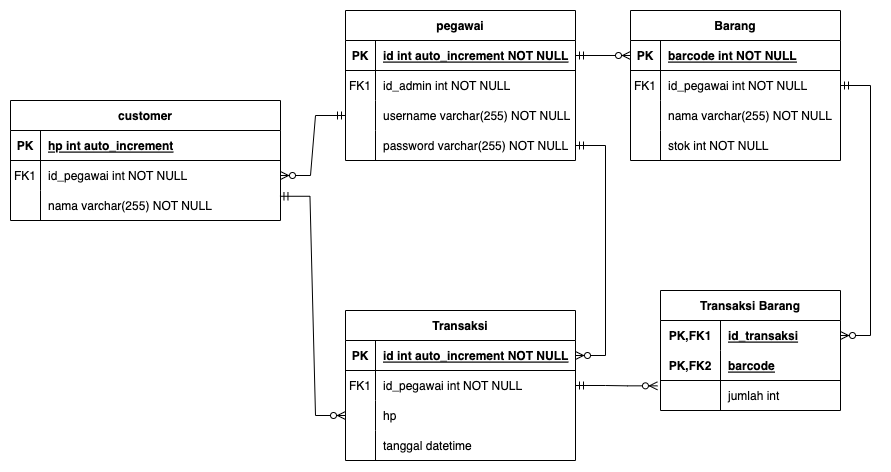

The diagram above was exported from draw.io. Its source (the exported page's mxGraphModel, read from the mxfile embedded in the PNG):
<mxGraphModel dx="1158" dy="608" grid="1" gridSize="10" guides="1" tooltips="1" connect="1" arrows="1" fold="1" page="1" pageScale="1" pageWidth="1169" pageHeight="827" math="0" shadow="0">
  <root>
    <mxCell id="0" />
    <mxCell id="1" parent="0" />
    <mxCell id="NSyZqQZ-7DD6i-QEKZHK-14" value="pegawai" style="shape=table;startSize=30;container=1;collapsible=1;childLayout=tableLayout;fixedRows=1;rowLines=0;fontStyle=1;align=center;resizeLast=1;" vertex="1" parent="1">
      <mxGeometry x="355" y="150" width="230" height="150" as="geometry" />
    </mxCell>
    <mxCell id="NSyZqQZ-7DD6i-QEKZHK-15" value="" style="shape=tableRow;horizontal=0;startSize=0;swimlaneHead=0;swimlaneBody=0;fillColor=none;collapsible=0;dropTarget=0;points=[[0,0.5],[1,0.5]];portConstraint=eastwest;top=0;left=0;right=0;bottom=1;" vertex="1" parent="NSyZqQZ-7DD6i-QEKZHK-14">
      <mxGeometry y="30" width="230" height="30" as="geometry" />
    </mxCell>
    <mxCell id="NSyZqQZ-7DD6i-QEKZHK-16" value="PK" style="shape=partialRectangle;connectable=0;fillColor=none;top=0;left=0;bottom=0;right=0;fontStyle=1;overflow=hidden;" vertex="1" parent="NSyZqQZ-7DD6i-QEKZHK-15">
      <mxGeometry width="30" height="30" as="geometry">
        <mxRectangle width="30" height="30" as="alternateBounds" />
      </mxGeometry>
    </mxCell>
    <mxCell id="NSyZqQZ-7DD6i-QEKZHK-17" value="id int auto_increment NOT NULL" style="shape=partialRectangle;connectable=0;fillColor=none;top=0;left=0;bottom=0;right=0;align=left;spacingLeft=6;fontStyle=5;overflow=hidden;" vertex="1" parent="NSyZqQZ-7DD6i-QEKZHK-15">
      <mxGeometry x="30" width="200" height="30" as="geometry">
        <mxRectangle width="200" height="30" as="alternateBounds" />
      </mxGeometry>
    </mxCell>
    <mxCell id="NSyZqQZ-7DD6i-QEKZHK-62" style="shape=tableRow;horizontal=0;startSize=0;swimlaneHead=0;swimlaneBody=0;fillColor=none;collapsible=0;dropTarget=0;points=[[0,0.5],[1,0.5]];portConstraint=eastwest;top=0;left=0;right=0;bottom=0;" vertex="1" parent="NSyZqQZ-7DD6i-QEKZHK-14">
      <mxGeometry y="60" width="230" height="30" as="geometry" />
    </mxCell>
    <mxCell id="NSyZqQZ-7DD6i-QEKZHK-63" value="FK1" style="shape=partialRectangle;connectable=0;fillColor=none;top=0;left=0;bottom=0;right=0;editable=1;overflow=hidden;" vertex="1" parent="NSyZqQZ-7DD6i-QEKZHK-62">
      <mxGeometry width="30" height="30" as="geometry">
        <mxRectangle width="30" height="30" as="alternateBounds" />
      </mxGeometry>
    </mxCell>
    <mxCell id="NSyZqQZ-7DD6i-QEKZHK-64" value="id_admin int NOT NULL" style="shape=partialRectangle;connectable=0;fillColor=none;top=0;left=0;bottom=0;right=0;align=left;spacingLeft=6;overflow=hidden;" vertex="1" parent="NSyZqQZ-7DD6i-QEKZHK-62">
      <mxGeometry x="30" width="200" height="30" as="geometry">
        <mxRectangle width="200" height="30" as="alternateBounds" />
      </mxGeometry>
    </mxCell>
    <mxCell id="NSyZqQZ-7DD6i-QEKZHK-18" value="" style="shape=tableRow;horizontal=0;startSize=0;swimlaneHead=0;swimlaneBody=0;fillColor=none;collapsible=0;dropTarget=0;points=[[0,0.5],[1,0.5]];portConstraint=eastwest;top=0;left=0;right=0;bottom=0;" vertex="1" parent="NSyZqQZ-7DD6i-QEKZHK-14">
      <mxGeometry y="90" width="230" height="30" as="geometry" />
    </mxCell>
    <mxCell id="NSyZqQZ-7DD6i-QEKZHK-19" value="" style="shape=partialRectangle;connectable=0;fillColor=none;top=0;left=0;bottom=0;right=0;editable=1;overflow=hidden;" vertex="1" parent="NSyZqQZ-7DD6i-QEKZHK-18">
      <mxGeometry width="30" height="30" as="geometry">
        <mxRectangle width="30" height="30" as="alternateBounds" />
      </mxGeometry>
    </mxCell>
    <mxCell id="NSyZqQZ-7DD6i-QEKZHK-20" value="username varchar(255) NOT NULL" style="shape=partialRectangle;connectable=0;fillColor=none;top=0;left=0;bottom=0;right=0;align=left;spacingLeft=6;overflow=hidden;" vertex="1" parent="NSyZqQZ-7DD6i-QEKZHK-18">
      <mxGeometry x="30" width="200" height="30" as="geometry">
        <mxRectangle width="200" height="30" as="alternateBounds" />
      </mxGeometry>
    </mxCell>
    <mxCell id="NSyZqQZ-7DD6i-QEKZHK-21" value="" style="shape=tableRow;horizontal=0;startSize=0;swimlaneHead=0;swimlaneBody=0;fillColor=none;collapsible=0;dropTarget=0;points=[[0,0.5],[1,0.5]];portConstraint=eastwest;top=0;left=0;right=0;bottom=0;" vertex="1" parent="NSyZqQZ-7DD6i-QEKZHK-14">
      <mxGeometry y="120" width="230" height="30" as="geometry" />
    </mxCell>
    <mxCell id="NSyZqQZ-7DD6i-QEKZHK-22" value="" style="shape=partialRectangle;connectable=0;fillColor=none;top=0;left=0;bottom=0;right=0;editable=1;overflow=hidden;" vertex="1" parent="NSyZqQZ-7DD6i-QEKZHK-21">
      <mxGeometry width="30" height="30" as="geometry">
        <mxRectangle width="30" height="30" as="alternateBounds" />
      </mxGeometry>
    </mxCell>
    <mxCell id="NSyZqQZ-7DD6i-QEKZHK-23" value="password varchar(255) NOT NULL" style="shape=partialRectangle;connectable=0;fillColor=none;top=0;left=0;bottom=0;right=0;align=left;spacingLeft=6;overflow=hidden;" vertex="1" parent="NSyZqQZ-7DD6i-QEKZHK-21">
      <mxGeometry x="30" width="200" height="30" as="geometry">
        <mxRectangle width="200" height="30" as="alternateBounds" />
      </mxGeometry>
    </mxCell>
    <mxCell id="NSyZqQZ-7DD6i-QEKZHK-30" value="customer" style="shape=table;startSize=30;container=1;collapsible=1;childLayout=tableLayout;fixedRows=1;rowLines=0;fontStyle=1;align=center;resizeLast=1;" vertex="1" parent="1">
      <mxGeometry x="20" y="240" width="270" height="120" as="geometry" />
    </mxCell>
    <mxCell id="NSyZqQZ-7DD6i-QEKZHK-31" value="" style="shape=tableRow;horizontal=0;startSize=0;swimlaneHead=0;swimlaneBody=0;fillColor=none;collapsible=0;dropTarget=0;points=[[0,0.5],[1,0.5]];portConstraint=eastwest;top=0;left=0;right=0;bottom=1;" vertex="1" parent="NSyZqQZ-7DD6i-QEKZHK-30">
      <mxGeometry y="30" width="270" height="30" as="geometry" />
    </mxCell>
    <mxCell id="NSyZqQZ-7DD6i-QEKZHK-32" value="PK" style="shape=partialRectangle;connectable=0;fillColor=none;top=0;left=0;bottom=0;right=0;fontStyle=1;overflow=hidden;" vertex="1" parent="NSyZqQZ-7DD6i-QEKZHK-31">
      <mxGeometry width="30" height="30" as="geometry">
        <mxRectangle width="30" height="30" as="alternateBounds" />
      </mxGeometry>
    </mxCell>
    <mxCell id="NSyZqQZ-7DD6i-QEKZHK-33" value="hp int auto_increment" style="shape=partialRectangle;connectable=0;fillColor=none;top=0;left=0;bottom=0;right=0;align=left;spacingLeft=6;fontStyle=5;overflow=hidden;" vertex="1" parent="NSyZqQZ-7DD6i-QEKZHK-31">
      <mxGeometry x="30" width="240" height="30" as="geometry">
        <mxRectangle width="240" height="30" as="alternateBounds" />
      </mxGeometry>
    </mxCell>
    <mxCell id="NSyZqQZ-7DD6i-QEKZHK-78" style="shape=tableRow;horizontal=0;startSize=0;swimlaneHead=0;swimlaneBody=0;fillColor=none;collapsible=0;dropTarget=0;points=[[0,0.5],[1,0.5]];portConstraint=eastwest;top=0;left=0;right=0;bottom=0;" vertex="1" parent="NSyZqQZ-7DD6i-QEKZHK-30">
      <mxGeometry y="60" width="270" height="30" as="geometry" />
    </mxCell>
    <mxCell id="NSyZqQZ-7DD6i-QEKZHK-79" value="FK1" style="shape=partialRectangle;connectable=0;fillColor=none;top=0;left=0;bottom=0;right=0;editable=1;overflow=hidden;" vertex="1" parent="NSyZqQZ-7DD6i-QEKZHK-78">
      <mxGeometry width="30" height="30" as="geometry">
        <mxRectangle width="30" height="30" as="alternateBounds" />
      </mxGeometry>
    </mxCell>
    <mxCell id="NSyZqQZ-7DD6i-QEKZHK-80" value="id_pegawai int NOT NULL" style="shape=partialRectangle;connectable=0;fillColor=none;top=0;left=0;bottom=0;right=0;align=left;spacingLeft=6;overflow=hidden;" vertex="1" parent="NSyZqQZ-7DD6i-QEKZHK-78">
      <mxGeometry x="30" width="240" height="30" as="geometry">
        <mxRectangle width="240" height="30" as="alternateBounds" />
      </mxGeometry>
    </mxCell>
    <mxCell id="NSyZqQZ-7DD6i-QEKZHK-40" value="" style="shape=tableRow;horizontal=0;startSize=0;swimlaneHead=0;swimlaneBody=0;fillColor=none;collapsible=0;dropTarget=0;points=[[0,0.5],[1,0.5]];portConstraint=eastwest;top=0;left=0;right=0;bottom=0;" vertex="1" parent="NSyZqQZ-7DD6i-QEKZHK-30">
      <mxGeometry y="90" width="270" height="30" as="geometry" />
    </mxCell>
    <mxCell id="NSyZqQZ-7DD6i-QEKZHK-41" value="" style="shape=partialRectangle;connectable=0;fillColor=none;top=0;left=0;bottom=0;right=0;editable=1;overflow=hidden;" vertex="1" parent="NSyZqQZ-7DD6i-QEKZHK-40">
      <mxGeometry width="30" height="30" as="geometry">
        <mxRectangle width="30" height="30" as="alternateBounds" />
      </mxGeometry>
    </mxCell>
    <mxCell id="NSyZqQZ-7DD6i-QEKZHK-42" value="nama varchar(255) NOT NULL" style="shape=partialRectangle;connectable=0;fillColor=none;top=0;left=0;bottom=0;right=0;align=left;spacingLeft=6;overflow=hidden;" vertex="1" parent="NSyZqQZ-7DD6i-QEKZHK-40">
      <mxGeometry x="30" width="240" height="30" as="geometry">
        <mxRectangle width="240" height="30" as="alternateBounds" />
      </mxGeometry>
    </mxCell>
    <mxCell id="NSyZqQZ-7DD6i-QEKZHK-49" value="Barang" style="shape=table;startSize=30;container=1;collapsible=1;childLayout=tableLayout;fixedRows=1;rowLines=0;fontStyle=1;align=center;resizeLast=1;" vertex="1" parent="1">
      <mxGeometry x="640" y="150" width="210" height="150" as="geometry" />
    </mxCell>
    <mxCell id="NSyZqQZ-7DD6i-QEKZHK-50" value="" style="shape=tableRow;horizontal=0;startSize=0;swimlaneHead=0;swimlaneBody=0;fillColor=none;collapsible=0;dropTarget=0;points=[[0,0.5],[1,0.5]];portConstraint=eastwest;top=0;left=0;right=0;bottom=1;" vertex="1" parent="NSyZqQZ-7DD6i-QEKZHK-49">
      <mxGeometry y="30" width="210" height="30" as="geometry" />
    </mxCell>
    <mxCell id="NSyZqQZ-7DD6i-QEKZHK-51" value="PK" style="shape=partialRectangle;connectable=0;fillColor=none;top=0;left=0;bottom=0;right=0;fontStyle=1;overflow=hidden;" vertex="1" parent="NSyZqQZ-7DD6i-QEKZHK-50">
      <mxGeometry width="30" height="30" as="geometry">
        <mxRectangle width="30" height="30" as="alternateBounds" />
      </mxGeometry>
    </mxCell>
    <mxCell id="NSyZqQZ-7DD6i-QEKZHK-52" value="barcode int NOT NULL" style="shape=partialRectangle;connectable=0;fillColor=none;top=0;left=0;bottom=0;right=0;align=left;spacingLeft=6;fontStyle=5;overflow=hidden;" vertex="1" parent="NSyZqQZ-7DD6i-QEKZHK-50">
      <mxGeometry x="30" width="180" height="30" as="geometry">
        <mxRectangle width="180" height="30" as="alternateBounds" />
      </mxGeometry>
    </mxCell>
    <mxCell id="NSyZqQZ-7DD6i-QEKZHK-81" style="shape=tableRow;horizontal=0;startSize=0;swimlaneHead=0;swimlaneBody=0;fillColor=none;collapsible=0;dropTarget=0;points=[[0,0.5],[1,0.5]];portConstraint=eastwest;top=0;left=0;right=0;bottom=0;" vertex="1" parent="NSyZqQZ-7DD6i-QEKZHK-49">
      <mxGeometry y="60" width="210" height="30" as="geometry" />
    </mxCell>
    <mxCell id="NSyZqQZ-7DD6i-QEKZHK-82" value="FK1" style="shape=partialRectangle;connectable=0;fillColor=none;top=0;left=0;bottom=0;right=0;editable=1;overflow=hidden;" vertex="1" parent="NSyZqQZ-7DD6i-QEKZHK-81">
      <mxGeometry width="30" height="30" as="geometry">
        <mxRectangle width="30" height="30" as="alternateBounds" />
      </mxGeometry>
    </mxCell>
    <mxCell id="NSyZqQZ-7DD6i-QEKZHK-83" value="id_pegawai int NOT NULL" style="shape=partialRectangle;connectable=0;fillColor=none;top=0;left=0;bottom=0;right=0;align=left;spacingLeft=6;overflow=hidden;" vertex="1" parent="NSyZqQZ-7DD6i-QEKZHK-81">
      <mxGeometry x="30" width="180" height="30" as="geometry">
        <mxRectangle width="180" height="30" as="alternateBounds" />
      </mxGeometry>
    </mxCell>
    <mxCell id="NSyZqQZ-7DD6i-QEKZHK-53" value="" style="shape=tableRow;horizontal=0;startSize=0;swimlaneHead=0;swimlaneBody=0;fillColor=none;collapsible=0;dropTarget=0;points=[[0,0.5],[1,0.5]];portConstraint=eastwest;top=0;left=0;right=0;bottom=0;" vertex="1" parent="NSyZqQZ-7DD6i-QEKZHK-49">
      <mxGeometry y="90" width="210" height="30" as="geometry" />
    </mxCell>
    <mxCell id="NSyZqQZ-7DD6i-QEKZHK-54" value="" style="shape=partialRectangle;connectable=0;fillColor=none;top=0;left=0;bottom=0;right=0;editable=1;overflow=hidden;" vertex="1" parent="NSyZqQZ-7DD6i-QEKZHK-53">
      <mxGeometry width="30" height="30" as="geometry">
        <mxRectangle width="30" height="30" as="alternateBounds" />
      </mxGeometry>
    </mxCell>
    <mxCell id="NSyZqQZ-7DD6i-QEKZHK-55" value="nama varchar(255) NOT NULL" style="shape=partialRectangle;connectable=0;fillColor=none;top=0;left=0;bottom=0;right=0;align=left;spacingLeft=6;overflow=hidden;" vertex="1" parent="NSyZqQZ-7DD6i-QEKZHK-53">
      <mxGeometry x="30" width="180" height="30" as="geometry">
        <mxRectangle width="180" height="30" as="alternateBounds" />
      </mxGeometry>
    </mxCell>
    <mxCell id="NSyZqQZ-7DD6i-QEKZHK-56" value="" style="shape=tableRow;horizontal=0;startSize=0;swimlaneHead=0;swimlaneBody=0;fillColor=none;collapsible=0;dropTarget=0;points=[[0,0.5],[1,0.5]];portConstraint=eastwest;top=0;left=0;right=0;bottom=0;" vertex="1" parent="NSyZqQZ-7DD6i-QEKZHK-49">
      <mxGeometry y="120" width="210" height="30" as="geometry" />
    </mxCell>
    <mxCell id="NSyZqQZ-7DD6i-QEKZHK-57" value="" style="shape=partialRectangle;connectable=0;fillColor=none;top=0;left=0;bottom=0;right=0;editable=1;overflow=hidden;" vertex="1" parent="NSyZqQZ-7DD6i-QEKZHK-56">
      <mxGeometry width="30" height="30" as="geometry">
        <mxRectangle width="30" height="30" as="alternateBounds" />
      </mxGeometry>
    </mxCell>
    <mxCell id="NSyZqQZ-7DD6i-QEKZHK-58" value="stok int NOT NULL" style="shape=partialRectangle;connectable=0;fillColor=none;top=0;left=0;bottom=0;right=0;align=left;spacingLeft=6;overflow=hidden;" vertex="1" parent="NSyZqQZ-7DD6i-QEKZHK-56">
      <mxGeometry x="30" width="180" height="30" as="geometry">
        <mxRectangle width="180" height="30" as="alternateBounds" />
      </mxGeometry>
    </mxCell>
    <mxCell id="NSyZqQZ-7DD6i-QEKZHK-85" value="" style="edgeStyle=entityRelationEdgeStyle;fontSize=12;html=1;endArrow=ERzeroToMany;startArrow=ERmandOne;rounded=0;exitX=1;exitY=0.5;exitDx=0;exitDy=0;entryX=0;entryY=0.5;entryDx=0;entryDy=0;" edge="1" parent="1" source="NSyZqQZ-7DD6i-QEKZHK-15" target="NSyZqQZ-7DD6i-QEKZHK-50">
      <mxGeometry width="100" height="100" relative="1" as="geometry">
        <mxPoint x="705" y="240" as="sourcePoint" />
        <mxPoint x="585" y="390" as="targetPoint" />
      </mxGeometry>
    </mxCell>
    <mxCell id="NSyZqQZ-7DD6i-QEKZHK-86" value="" style="edgeStyle=entityRelationEdgeStyle;fontSize=12;html=1;endArrow=ERzeroToMany;startArrow=ERmandOne;rounded=0;entryX=1;entryY=0.5;entryDx=0;entryDy=0;exitX=0;exitY=0.5;exitDx=0;exitDy=0;" edge="1" parent="1" source="NSyZqQZ-7DD6i-QEKZHK-18" target="NSyZqQZ-7DD6i-QEKZHK-78">
      <mxGeometry width="100" height="100" relative="1" as="geometry">
        <mxPoint x="620" y="240" as="sourcePoint" />
        <mxPoint x="550" y="370" as="targetPoint" />
      </mxGeometry>
    </mxCell>
    <mxCell id="NSyZqQZ-7DD6i-QEKZHK-88" value="Transaksi" style="shape=table;startSize=30;container=1;collapsible=1;childLayout=tableLayout;fixedRows=1;rowLines=0;fontStyle=1;align=center;resizeLast=1;flipH=0;" vertex="1" parent="1">
      <mxGeometry x="355" y="450" width="230" height="150" as="geometry" />
    </mxCell>
    <mxCell id="NSyZqQZ-7DD6i-QEKZHK-89" value="" style="shape=tableRow;horizontal=0;startSize=0;swimlaneHead=0;swimlaneBody=0;fillColor=none;collapsible=0;dropTarget=0;points=[[0,0.5],[1,0.5]];portConstraint=eastwest;top=0;left=0;right=0;bottom=1;" vertex="1" parent="NSyZqQZ-7DD6i-QEKZHK-88">
      <mxGeometry y="30" width="230" height="30" as="geometry" />
    </mxCell>
    <mxCell id="NSyZqQZ-7DD6i-QEKZHK-90" value="PK" style="shape=partialRectangle;connectable=0;fillColor=none;top=0;left=0;bottom=0;right=0;fontStyle=1;overflow=hidden;" vertex="1" parent="NSyZqQZ-7DD6i-QEKZHK-89">
      <mxGeometry width="30" height="30" as="geometry">
        <mxRectangle width="30" height="30" as="alternateBounds" />
      </mxGeometry>
    </mxCell>
    <mxCell id="NSyZqQZ-7DD6i-QEKZHK-91" value="id int auto_increment NOT NULL" style="shape=partialRectangle;connectable=0;fillColor=none;top=0;left=0;bottom=0;right=0;align=left;spacingLeft=6;fontStyle=5;overflow=hidden;" vertex="1" parent="NSyZqQZ-7DD6i-QEKZHK-89">
      <mxGeometry x="30" width="200" height="30" as="geometry">
        <mxRectangle width="200" height="30" as="alternateBounds" />
      </mxGeometry>
    </mxCell>
    <mxCell id="NSyZqQZ-7DD6i-QEKZHK-92" value="" style="shape=tableRow;horizontal=0;startSize=0;swimlaneHead=0;swimlaneBody=0;fillColor=none;collapsible=0;dropTarget=0;points=[[0,0.5],[1,0.5]];portConstraint=eastwest;top=0;left=0;right=0;bottom=0;" vertex="1" parent="NSyZqQZ-7DD6i-QEKZHK-88">
      <mxGeometry y="60" width="230" height="30" as="geometry" />
    </mxCell>
    <mxCell id="NSyZqQZ-7DD6i-QEKZHK-93" value="FK1" style="shape=partialRectangle;connectable=0;fillColor=none;top=0;left=0;bottom=0;right=0;editable=1;overflow=hidden;" vertex="1" parent="NSyZqQZ-7DD6i-QEKZHK-92">
      <mxGeometry width="30" height="30" as="geometry">
        <mxRectangle width="30" height="30" as="alternateBounds" />
      </mxGeometry>
    </mxCell>
    <mxCell id="NSyZqQZ-7DD6i-QEKZHK-94" value="id_pegawai int NOT NULL" style="shape=partialRectangle;connectable=0;fillColor=none;top=0;left=0;bottom=0;right=0;align=left;spacingLeft=6;overflow=hidden;" vertex="1" parent="NSyZqQZ-7DD6i-QEKZHK-92">
      <mxGeometry x="30" width="200" height="30" as="geometry">
        <mxRectangle width="200" height="30" as="alternateBounds" />
      </mxGeometry>
    </mxCell>
    <mxCell id="NSyZqQZ-7DD6i-QEKZHK-138" style="shape=tableRow;horizontal=0;startSize=0;swimlaneHead=0;swimlaneBody=0;fillColor=none;collapsible=0;dropTarget=0;points=[[0,0.5],[1,0.5]];portConstraint=eastwest;top=0;left=0;right=0;bottom=0;" vertex="1" parent="NSyZqQZ-7DD6i-QEKZHK-88">
      <mxGeometry y="90" width="230" height="30" as="geometry" />
    </mxCell>
    <mxCell id="NSyZqQZ-7DD6i-QEKZHK-139" style="shape=partialRectangle;connectable=0;fillColor=none;top=0;left=0;bottom=0;right=0;editable=1;overflow=hidden;" vertex="1" parent="NSyZqQZ-7DD6i-QEKZHK-138">
      <mxGeometry width="30" height="30" as="geometry">
        <mxRectangle width="30" height="30" as="alternateBounds" />
      </mxGeometry>
    </mxCell>
    <mxCell id="NSyZqQZ-7DD6i-QEKZHK-140" value="hp" style="shape=partialRectangle;connectable=0;fillColor=none;top=0;left=0;bottom=0;right=0;align=left;spacingLeft=6;overflow=hidden;" vertex="1" parent="NSyZqQZ-7DD6i-QEKZHK-138">
      <mxGeometry x="30" width="200" height="30" as="geometry">
        <mxRectangle width="200" height="30" as="alternateBounds" />
      </mxGeometry>
    </mxCell>
    <mxCell id="NSyZqQZ-7DD6i-QEKZHK-104" style="shape=tableRow;horizontal=0;startSize=0;swimlaneHead=0;swimlaneBody=0;fillColor=none;collapsible=0;dropTarget=0;points=[[0,0.5],[1,0.5]];portConstraint=eastwest;top=0;left=0;right=0;bottom=0;" vertex="1" parent="NSyZqQZ-7DD6i-QEKZHK-88">
      <mxGeometry y="120" width="230" height="30" as="geometry" />
    </mxCell>
    <mxCell id="NSyZqQZ-7DD6i-QEKZHK-105" style="shape=partialRectangle;connectable=0;fillColor=none;top=0;left=0;bottom=0;right=0;editable=1;overflow=hidden;" vertex="1" parent="NSyZqQZ-7DD6i-QEKZHK-104">
      <mxGeometry width="30" height="30" as="geometry">
        <mxRectangle width="30" height="30" as="alternateBounds" />
      </mxGeometry>
    </mxCell>
    <mxCell id="NSyZqQZ-7DD6i-QEKZHK-106" value="tanggal datetime" style="shape=partialRectangle;connectable=0;fillColor=none;top=0;left=0;bottom=0;right=0;align=left;spacingLeft=6;overflow=hidden;" vertex="1" parent="NSyZqQZ-7DD6i-QEKZHK-104">
      <mxGeometry x="30" width="200" height="30" as="geometry">
        <mxRectangle width="200" height="30" as="alternateBounds" />
      </mxGeometry>
    </mxCell>
    <mxCell id="NSyZqQZ-7DD6i-QEKZHK-110" value="Transaksi Barang" style="shape=table;startSize=30;container=1;collapsible=1;childLayout=tableLayout;fixedRows=1;rowLines=0;fontStyle=1;align=center;resizeLast=1;" vertex="1" parent="1">
      <mxGeometry x="670" y="430" width="180" height="120" as="geometry" />
    </mxCell>
    <mxCell id="NSyZqQZ-7DD6i-QEKZHK-111" value="" style="shape=tableRow;horizontal=0;startSize=0;swimlaneHead=0;swimlaneBody=0;fillColor=none;collapsible=0;dropTarget=0;points=[[0,0.5],[1,0.5]];portConstraint=eastwest;top=0;left=0;right=0;bottom=0;" vertex="1" parent="NSyZqQZ-7DD6i-QEKZHK-110">
      <mxGeometry y="30" width="180" height="30" as="geometry" />
    </mxCell>
    <mxCell id="NSyZqQZ-7DD6i-QEKZHK-112" value="PK,FK1" style="shape=partialRectangle;connectable=0;fillColor=none;top=0;left=0;bottom=0;right=0;fontStyle=1;overflow=hidden;" vertex="1" parent="NSyZqQZ-7DD6i-QEKZHK-111">
      <mxGeometry width="60" height="30" as="geometry">
        <mxRectangle width="60" height="30" as="alternateBounds" />
      </mxGeometry>
    </mxCell>
    <mxCell id="NSyZqQZ-7DD6i-QEKZHK-113" value="id_transaksi" style="shape=partialRectangle;connectable=0;fillColor=none;top=0;left=0;bottom=0;right=0;align=left;spacingLeft=6;fontStyle=5;overflow=hidden;" vertex="1" parent="NSyZqQZ-7DD6i-QEKZHK-111">
      <mxGeometry x="60" width="120" height="30" as="geometry">
        <mxRectangle width="120" height="30" as="alternateBounds" />
      </mxGeometry>
    </mxCell>
    <mxCell id="NSyZqQZ-7DD6i-QEKZHK-114" value="" style="shape=tableRow;horizontal=0;startSize=0;swimlaneHead=0;swimlaneBody=0;fillColor=none;collapsible=0;dropTarget=0;points=[[0,0.5],[1,0.5]];portConstraint=eastwest;top=0;left=0;right=0;bottom=1;" vertex="1" parent="NSyZqQZ-7DD6i-QEKZHK-110">
      <mxGeometry y="60" width="180" height="30" as="geometry" />
    </mxCell>
    <mxCell id="NSyZqQZ-7DD6i-QEKZHK-115" value="PK,FK2" style="shape=partialRectangle;connectable=0;fillColor=none;top=0;left=0;bottom=0;right=0;fontStyle=1;overflow=hidden;" vertex="1" parent="NSyZqQZ-7DD6i-QEKZHK-114">
      <mxGeometry width="60" height="30" as="geometry">
        <mxRectangle width="60" height="30" as="alternateBounds" />
      </mxGeometry>
    </mxCell>
    <mxCell id="NSyZqQZ-7DD6i-QEKZHK-116" value="barcode" style="shape=partialRectangle;connectable=0;fillColor=none;top=0;left=0;bottom=0;right=0;align=left;spacingLeft=6;fontStyle=5;overflow=hidden;" vertex="1" parent="NSyZqQZ-7DD6i-QEKZHK-114">
      <mxGeometry x="60" width="120" height="30" as="geometry">
        <mxRectangle width="120" height="30" as="alternateBounds" />
      </mxGeometry>
    </mxCell>
    <mxCell id="NSyZqQZ-7DD6i-QEKZHK-117" value="" style="shape=tableRow;horizontal=0;startSize=0;swimlaneHead=0;swimlaneBody=0;fillColor=none;collapsible=0;dropTarget=0;points=[[0,0.5],[1,0.5]];portConstraint=eastwest;top=0;left=0;right=0;bottom=0;" vertex="1" parent="NSyZqQZ-7DD6i-QEKZHK-110">
      <mxGeometry y="90" width="180" height="30" as="geometry" />
    </mxCell>
    <mxCell id="NSyZqQZ-7DD6i-QEKZHK-118" value="" style="shape=partialRectangle;connectable=0;fillColor=none;top=0;left=0;bottom=0;right=0;editable=1;overflow=hidden;" vertex="1" parent="NSyZqQZ-7DD6i-QEKZHK-117">
      <mxGeometry width="60" height="30" as="geometry">
        <mxRectangle width="60" height="30" as="alternateBounds" />
      </mxGeometry>
    </mxCell>
    <mxCell id="NSyZqQZ-7DD6i-QEKZHK-119" value="jumlah int " style="shape=partialRectangle;connectable=0;fillColor=none;top=0;left=0;bottom=0;right=0;align=left;spacingLeft=6;overflow=hidden;" vertex="1" parent="NSyZqQZ-7DD6i-QEKZHK-117">
      <mxGeometry x="60" width="120" height="30" as="geometry">
        <mxRectangle width="120" height="30" as="alternateBounds" />
      </mxGeometry>
    </mxCell>
    <mxCell id="NSyZqQZ-7DD6i-QEKZHK-124" value="" style="edgeStyle=entityRelationEdgeStyle;fontSize=12;html=1;endArrow=ERzeroToMany;startArrow=ERmandOne;rounded=0;exitX=1;exitY=0.5;exitDx=0;exitDy=0;entryX=1;entryY=0.5;entryDx=0;entryDy=0;" edge="1" parent="1" source="NSyZqQZ-7DD6i-QEKZHK-81" target="NSyZqQZ-7DD6i-QEKZHK-111">
      <mxGeometry width="100" height="100" relative="1" as="geometry">
        <mxPoint x="840" y="310" as="sourcePoint" />
        <mxPoint x="940" y="410" as="targetPoint" />
      </mxGeometry>
    </mxCell>
    <mxCell id="NSyZqQZ-7DD6i-QEKZHK-125" value="" style="edgeStyle=entityRelationEdgeStyle;fontSize=12;html=1;endArrow=ERzeroToMany;startArrow=ERmandOne;rounded=0;exitX=1;exitY=0.5;exitDx=0;exitDy=0;entryX=1;entryY=0.5;entryDx=0;entryDy=0;" edge="1" parent="1" source="NSyZqQZ-7DD6i-QEKZHK-21" target="NSyZqQZ-7DD6i-QEKZHK-89">
      <mxGeometry width="100" height="100" relative="1" as="geometry">
        <mxPoint x="340" y="330" as="sourcePoint" />
        <mxPoint x="260" y="590" as="targetPoint" />
      </mxGeometry>
    </mxCell>
    <mxCell id="NSyZqQZ-7DD6i-QEKZHK-137" value="" style="edgeStyle=entityRelationEdgeStyle;fontSize=12;html=1;endArrow=ERzeroToMany;startArrow=ERmandOne;rounded=0;exitX=1;exitY=0.5;exitDx=0;exitDy=0;entryX=-0.017;entryY=1.178;entryDx=0;entryDy=0;entryPerimeter=0;" edge="1" parent="1" source="NSyZqQZ-7DD6i-QEKZHK-92" target="NSyZqQZ-7DD6i-QEKZHK-114">
      <mxGeometry width="100" height="100" relative="1" as="geometry">
        <mxPoint x="440" y="410" as="sourcePoint" />
        <mxPoint x="540" y="310" as="targetPoint" />
      </mxGeometry>
    </mxCell>
    <mxCell id="NSyZqQZ-7DD6i-QEKZHK-141" value="" style="edgeStyle=entityRelationEdgeStyle;fontSize=12;html=1;endArrow=ERzeroToMany;startArrow=ERmandOne;rounded=0;exitX=0.998;exitY=0.192;exitDx=0;exitDy=0;exitPerimeter=0;entryX=0;entryY=0.5;entryDx=0;entryDy=0;" edge="1" parent="1" source="NSyZqQZ-7DD6i-QEKZHK-40" target="NSyZqQZ-7DD6i-QEKZHK-138">
      <mxGeometry width="100" height="100" relative="1" as="geometry">
        <mxPoint x="330" y="390" as="sourcePoint" />
        <mxPoint x="350" y="550" as="targetPoint" />
      </mxGeometry>
    </mxCell>
  </root>
</mxGraphModel>